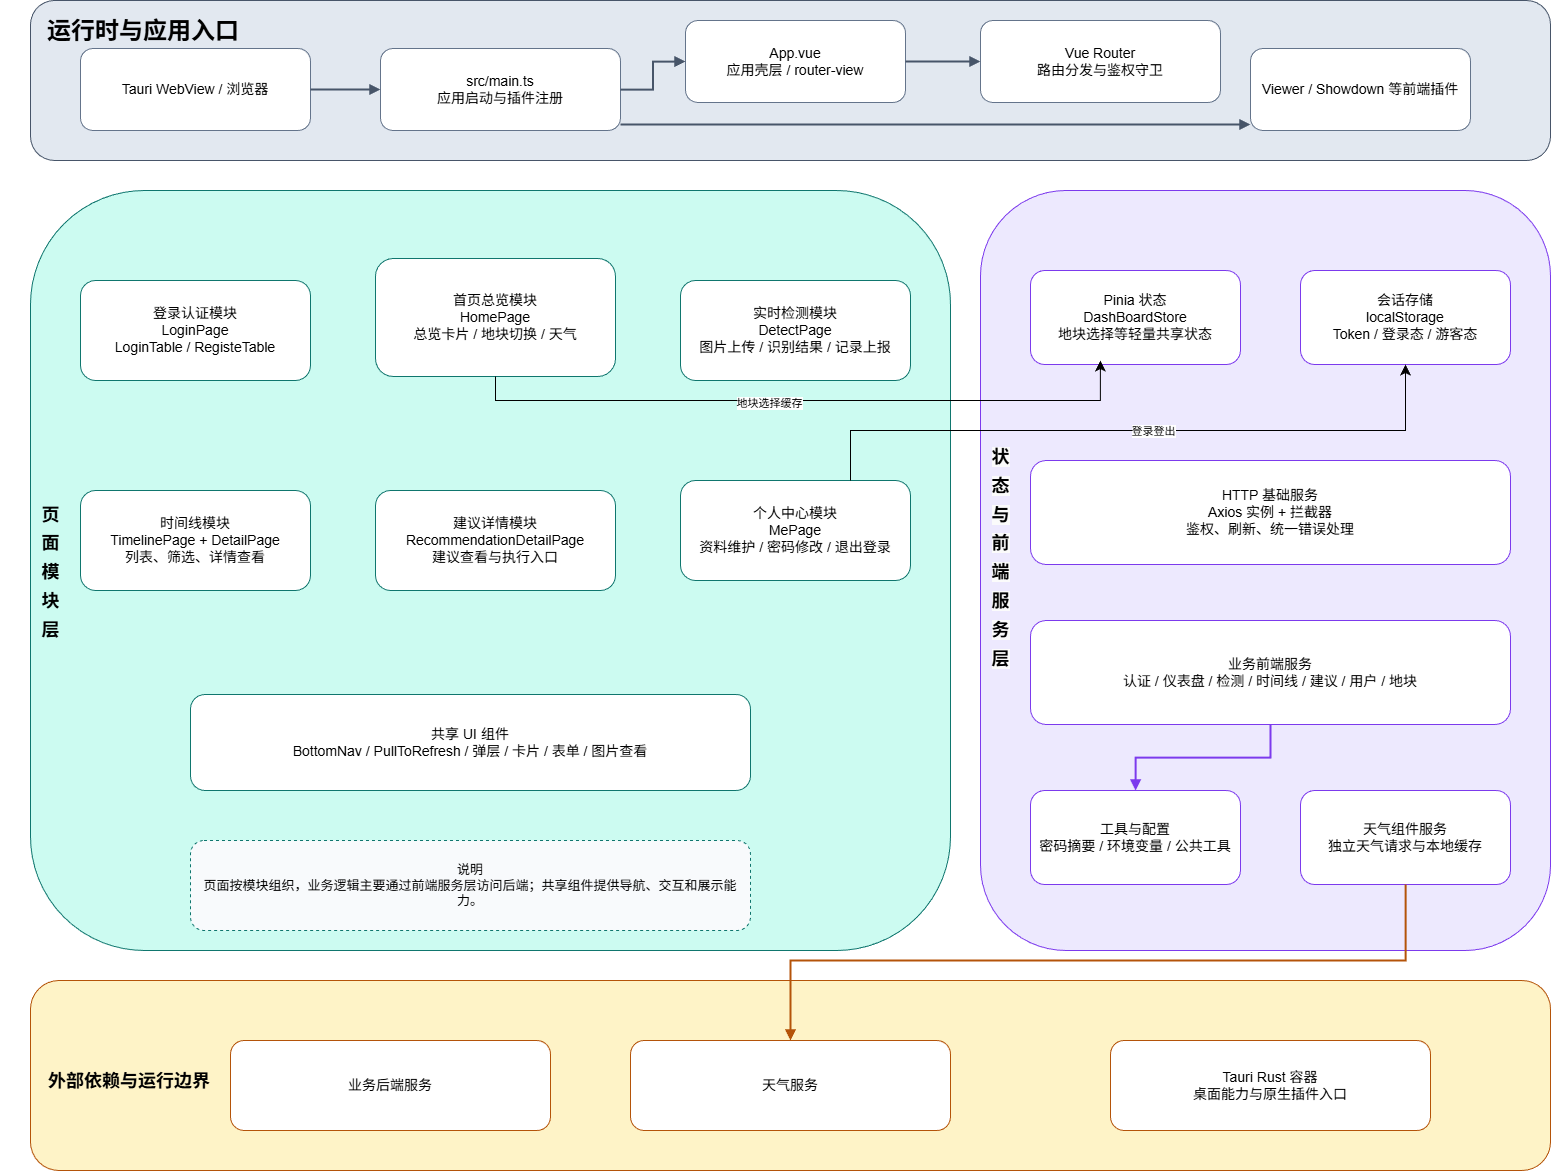

The diagram above was exported from draw.io. Its source (the exported page's mxGraphModel, read from the mxfile embedded in the PNG):
<mxGraphModel dx="1868" dy="1506" grid="1" gridSize="10" guides="1" tooltips="1" connect="1" arrows="1" fold="1" page="1" pageScale="1" pageWidth="1700" pageHeight="1300" math="0" shadow="0">
  <root>
    <mxCell id="0" />
    <mxCell id="1" parent="0" />
    <mxCell id="2" value="" style="rounded=1;whiteSpace=wrap;html=1;strokeColor=#475569;fillColor=#E2E8F0;fontStyle=1;fontSize=18;align=left;spacingLeft=16;spacingTop=12;" parent="1" vertex="1">
      <mxGeometry x="40" y="40" width="1520" height="160" as="geometry" />
    </mxCell>
    <mxCell id="3" value="" style="rounded=1;whiteSpace=wrap;html=1;strokeColor=#0F766E;fillColor=#CCFBF1;fontStyle=1;fontSize=18;align=left;spacingLeft=16;spacingTop=12;" parent="1" vertex="1">
      <mxGeometry x="40" y="230" width="920" height="760" as="geometry" />
    </mxCell>
    <mxCell id="4" value="" style="rounded=1;whiteSpace=wrap;html=1;strokeColor=#7C3AED;fillColor=#EDE9FE;fontStyle=1;fontSize=18;align=left;spacingLeft=16;spacingTop=12;" parent="1" vertex="1">
      <mxGeometry x="990" y="230" width="570" height="760" as="geometry" />
    </mxCell>
    <mxCell id="5" value="外部依赖与运行边界" style="rounded=1;whiteSpace=wrap;html=1;strokeColor=#B45309;fillColor=#FEF3C7;fontStyle=1;fontSize=18;align=left;spacingLeft=16;spacingTop=12;" parent="1" vertex="1">
      <mxGeometry x="40" y="1020" width="1520" height="190" as="geometry" />
    </mxCell>
    <mxCell id="10" value="Tauri WebView / 浏览器" style="rounded=1;whiteSpace=wrap;html=1;fillColor=#FFFFFF;strokeColor=#64748B;fontSize=14;" parent="1" vertex="1">
      <mxGeometry x="90" y="88" width="230" height="82" as="geometry" />
    </mxCell>
    <mxCell id="11" value="src/main.ts&#10;应用启动与插件注册" style="rounded=1;whiteSpace=wrap;html=1;fillColor=#FFFFFF;strokeColor=#64748B;fontSize=14;" parent="1" vertex="1">
      <mxGeometry x="390" y="88" width="240" height="82" as="geometry" />
    </mxCell>
    <mxCell id="12" value="App.vue&#10;应用壳层 / router-view" style="rounded=1;whiteSpace=wrap;html=1;fillColor=#FFFFFF;strokeColor=#64748B;fontSize=14;" parent="1" vertex="1">
      <mxGeometry x="695" y="60" width="220" height="82" as="geometry" />
    </mxCell>
    <mxCell id="13" value="Vue Router&#10;路由分发与鉴权守卫" style="rounded=1;whiteSpace=wrap;html=1;fillColor=#FFFFFF;strokeColor=#64748B;fontSize=14;" parent="1" vertex="1">
      <mxGeometry x="990" y="60" width="240" height="82" as="geometry" />
    </mxCell>
    <mxCell id="14" value="Viewer / Showdown 等前端插件" style="rounded=1;whiteSpace=wrap;html=1;fillColor=#FFFFFF;strokeColor=#64748B;fontSize=14;" parent="1" vertex="1">
      <mxGeometry x="1260" y="88" width="220" height="82" as="geometry" />
    </mxCell>
    <mxCell id="20" value="登录认证模块&#10;LoginPage&#10;LoginTable / RegisteTable" style="rounded=1;whiteSpace=wrap;html=1;fillColor=#FFFFFF;strokeColor=#0F766E;fontSize=14;" parent="1" vertex="1">
      <mxGeometry x="90" y="320" width="230" height="100" as="geometry" />
    </mxCell>
    <mxCell id="21" value="首页总览模块&#10;HomePage&#10;总览卡片 / 地块切换 / 天气" style="rounded=1;whiteSpace=wrap;html=1;fillColor=#FFFFFF;strokeColor=#0F766E;fontSize=14;" parent="1" vertex="1">
      <mxGeometry x="385" y="298" width="240" height="118" as="geometry" />
    </mxCell>
    <mxCell id="22" value="实时检测模块&#10;DetectPage&#10;图片上传 / 识别结果 / 记录上报" style="rounded=1;whiteSpace=wrap;html=1;fillColor=#FFFFFF;strokeColor=#0F766E;fontSize=14;" parent="1" vertex="1">
      <mxGeometry x="690" y="320" width="230" height="100" as="geometry" />
    </mxCell>
    <mxCell id="23" value="时间线模块&#10;TimelinePage + DetailPage&#10;列表、筛选、详情查看" style="rounded=1;whiteSpace=wrap;html=1;fillColor=#FFFFFF;strokeColor=#0F766E;fontSize=14;" parent="1" vertex="1">
      <mxGeometry x="90" y="530" width="230" height="100" as="geometry" />
    </mxCell>
    <mxCell id="24" value="建议详情模块&#10;RecommendationDetailPage&#10;建议查看与执行入口" style="rounded=1;whiteSpace=wrap;html=1;fillColor=#FFFFFF;strokeColor=#0F766E;fontSize=14;" parent="1" vertex="1">
      <mxGeometry x="385" y="530" width="240" height="100" as="geometry" />
    </mxCell>
    <mxCell id="25" value="个人中心模块&#10;MePage&#10;资料维护 / 密码修改 / 退出登录" style="rounded=1;whiteSpace=wrap;html=1;fillColor=#FFFFFF;strokeColor=#0F766E;fontSize=14;" parent="1" vertex="1">
      <mxGeometry x="690" y="520" width="230" height="100" as="geometry" />
    </mxCell>
    <mxCell id="26" value="共享 UI 组件&#10;BottomNav / PullToRefresh / 弹层 / 卡片 / 表单 / 图片查看" style="rounded=1;whiteSpace=wrap;html=1;fillColor=#FFFFFF;strokeColor=#0F766E;fontSize=14;" parent="1" vertex="1">
      <mxGeometry x="200" y="734" width="560" height="96" as="geometry" />
    </mxCell>
    <mxCell id="27" value="说明&#10;页面按模块组织，业务逻辑主要通过前端服务层访问后端；共享组件提供导航、交互和展示能力。" style="rounded=1;whiteSpace=wrap;html=1;fillColor=#F8FAFC;strokeColor=#0F766E;dashed=1;fontSize=13;" parent="1" vertex="1">
      <mxGeometry x="200" y="880" width="560" height="90" as="geometry" />
    </mxCell>
    <mxCell id="30" value="Pinia 状态&#10;DashBoardStore&#10;地块选择等轻量共享状态" style="rounded=1;whiteSpace=wrap;html=1;fillColor=#FFFFFF;strokeColor=#7C3AED;fontSize=14;" parent="1" vertex="1">
      <mxGeometry x="1040" y="310" width="210" height="94" as="geometry" />
    </mxCell>
    <mxCell id="31" value="会话存储&#10;localStorage&#10;Token / 登录态 / 游客态" style="rounded=1;whiteSpace=wrap;html=1;fillColor=#FFFFFF;strokeColor=#7C3AED;fontSize=14;" parent="1" vertex="1">
      <mxGeometry x="1310" y="310" width="210" height="94" as="geometry" />
    </mxCell>
    <mxCell id="32" value="HTTP 基础服务&#10;Axios 实例 + 拦截器&#10;鉴权、刷新、统一错误处理" style="rounded=1;whiteSpace=wrap;html=1;fillColor=#FFFFFF;strokeColor=#7C3AED;fontSize=14;" parent="1" vertex="1">
      <mxGeometry x="1040" y="500" width="480" height="104" as="geometry" />
    </mxCell>
    <mxCell id="33" value="业务前端服务&#10;认证 / 仪表盘 / 检测 / 时间线 / 建议 / 用户 / 地块" style="rounded=1;whiteSpace=wrap;html=1;fillColor=#FFFFFF;strokeColor=#7C3AED;fontSize=14;" parent="1" vertex="1">
      <mxGeometry x="1040" y="660" width="480" height="104" as="geometry" />
    </mxCell>
    <mxCell id="34" value="工具与配置&#10;密码摘要 / 环境变量 / 公共工具" style="rounded=1;whiteSpace=wrap;html=1;fillColor=#FFFFFF;strokeColor=#7C3AED;fontSize=14;" parent="1" vertex="1">
      <mxGeometry x="1040" y="830" width="210" height="94" as="geometry" />
    </mxCell>
    <mxCell id="35" value="天气组件服务&#10;独立天气请求与本地缓存" style="rounded=1;whiteSpace=wrap;html=1;fillColor=#FFFFFF;strokeColor=#7C3AED;fontSize=14;" parent="1" vertex="1">
      <mxGeometry x="1310" y="830" width="210" height="94" as="geometry" />
    </mxCell>
    <mxCell id="40" value="业务后端服务" style="rounded=1;whiteSpace=wrap;html=1;fillColor=#FFFFFF;strokeColor=#B45309;fontSize=14;" parent="1" vertex="1">
      <mxGeometry x="240" y="1080" width="320" height="90" as="geometry" />
    </mxCell>
    <mxCell id="41" value="天气服务" style="rounded=1;whiteSpace=wrap;html=1;fillColor=#FFFFFF;strokeColor=#B45309;fontSize=14;" parent="1" vertex="1">
      <mxGeometry x="640" y="1080" width="320" height="90" as="geometry" />
    </mxCell>
    <mxCell id="42" value="Tauri Rust 容器&#10;桌面能力与原生插件入口" style="rounded=1;whiteSpace=wrap;html=1;fillColor=#FFFFFF;strokeColor=#B45309;fontSize=14;" parent="1" vertex="1">
      <mxGeometry x="1120" y="1080" width="320" height="90" as="geometry" />
    </mxCell>
    <mxCell id="100" style="edgeStyle=orthogonalEdgeStyle;rounded=0;orthogonalLoop=1;jettySize=auto;html=1;strokeColor=#475569;strokeWidth=2;endArrow=block;endFill=1;" parent="1" source="10" target="11" edge="1">
      <mxGeometry relative="1" as="geometry" />
    </mxCell>
    <mxCell id="101" style="edgeStyle=orthogonalEdgeStyle;rounded=0;orthogonalLoop=1;jettySize=auto;html=1;strokeColor=#475569;strokeWidth=2;endArrow=block;endFill=1;" parent="1" source="11" target="12" edge="1">
      <mxGeometry relative="1" as="geometry" />
    </mxCell>
    <mxCell id="102" style="edgeStyle=orthogonalEdgeStyle;rounded=0;orthogonalLoop=1;jettySize=auto;html=1;strokeColor=#475569;strokeWidth=2;endArrow=block;endFill=1;" parent="1" source="12" target="13" edge="1">
      <mxGeometry relative="1" as="geometry" />
    </mxCell>
    <mxCell id="103" style="edgeStyle=orthogonalEdgeStyle;rounded=0;orthogonalLoop=1;jettySize=auto;html=1;strokeColor=#475569;strokeWidth=2;endArrow=block;endFill=1;" parent="1" edge="1">
      <mxGeometry relative="1" as="geometry">
        <mxPoint x="630" y="164.00000000000023" as="sourcePoint" />
        <mxPoint x="1260" y="164" as="targetPoint" />
      </mxGeometry>
    </mxCell>
    <mxCell id="123" style="edgeStyle=orthogonalEdgeStyle;rounded=0;orthogonalLoop=1;jettySize=auto;html=1;strokeColor=#7C3AED;strokeWidth=2;endArrow=block;endFill=1;" parent="1" source="33" target="34" edge="1">
      <mxGeometry relative="1" as="geometry" />
    </mxCell>
    <mxCell id="125" style="edgeStyle=orthogonalEdgeStyle;rounded=0;orthogonalLoop=1;jettySize=auto;html=1;strokeColor=#B45309;strokeWidth=2;endArrow=block;endFill=1;" parent="1" source="35" target="41" edge="1">
      <mxGeometry relative="1" as="geometry">
        <Array as="points">
          <mxPoint x="1415" y="1000" />
          <mxPoint x="800" y="1000" />
        </Array>
      </mxGeometry>
    </mxCell>
    <mxCell id="126" value="&lt;span style=&quot;color: rgb(0, 0, 0); font-size: 18px; text-align: left; text-wrap-mode: wrap;&quot;&gt;页面模块层&lt;/span&gt;" style="text;strokeColor=none;fillColor=none;html=1;fontSize=24;fontStyle=1;verticalAlign=middle;align=center;" vertex="1" parent="1">
      <mxGeometry x="10" y="533" width="100" height="154" as="geometry" />
    </mxCell>
    <mxCell id="127" value="&#10;&lt;span style=&quot;color: rgb(0, 0, 0); font-family: Helvetica; font-size: 18px; font-style: normal; font-variant-ligatures: normal; font-variant-caps: normal; font-weight: 700; letter-spacing: normal; orphans: 2; text-align: left; text-indent: 0px; text-transform: none; widows: 2; word-spacing: 0px; -webkit-text-stroke-width: 0px; white-space: normal; background-color: rgb(251, 251, 251); text-decoration-thickness: initial; text-decoration-style: initial; text-decoration-color: initial; display: inline !important; float: none;&quot;&gt;状态与前端服务层&lt;/span&gt;&#10;&#10;" style="text;strokeColor=none;fillColor=none;html=1;fontSize=24;fontStyle=1;verticalAlign=middle;align=center;" vertex="1" parent="1">
      <mxGeometry x="960" y="590" width="100" height="40" as="geometry" />
    </mxCell>
    <mxCell id="131" value="运行时与应用入口" style="text;strokeColor=none;fillColor=none;fontSize=24;fontStyle=1;verticalAlign=middle;align=left;horizontal=1;html=1;" vertex="1" parent="1">
      <mxGeometry x="55" y="60" width="300" height="22" as="geometry" />
    </mxCell>
    <mxCell id="142" value="" style="edgeStyle=elbowEdgeStyle;elbow=vertical;endArrow=classic;html=1;curved=0;rounded=0;endSize=8;startSize=8;exitX=0.5;exitY=1;exitDx=0;exitDy=0;entryX=0.333;entryY=0.957;entryDx=0;entryDy=0;entryPerimeter=0;" edge="1" parent="1" source="21" target="30">
      <mxGeometry width="50" height="50" relative="1" as="geometry">
        <mxPoint x="750" y="470" as="sourcePoint" />
        <mxPoint x="800" y="420" as="targetPoint" />
        <Array as="points">
          <mxPoint x="810" y="440" />
        </Array>
      </mxGeometry>
    </mxCell>
    <mxCell id="143" value="地块选择缓存" style="edgeLabel;html=1;align=center;verticalAlign=middle;resizable=0;points=[];" vertex="1" connectable="0" parent="142">
      <mxGeometry x="-0.1136" y="-2" relative="1" as="geometry">
        <mxPoint as="offset" />
      </mxGeometry>
    </mxCell>
    <mxCell id="144" value="" style="edgeStyle=elbowEdgeStyle;elbow=vertical;endArrow=classic;html=1;curved=0;rounded=0;endSize=8;startSize=8;exitX=0.5;exitY=0;exitDx=0;exitDy=0;entryX=0.5;entryY=1;entryDx=0;entryDy=0;" edge="1" parent="1" target="31">
      <mxGeometry width="50" height="50" relative="1" as="geometry">
        <mxPoint x="860" y="519.9999999999998" as="sourcePoint" />
        <mxPoint x="1470" y="404" as="targetPoint" />
        <Array as="points">
          <mxPoint x="1140" y="470" />
        </Array>
      </mxGeometry>
    </mxCell>
    <mxCell id="145" value="登录登出" style="edgeLabel;html=1;align=center;verticalAlign=middle;resizable=0;points=[];" vertex="1" connectable="0" parent="144">
      <mxGeometry x="0.0504" relative="1" as="geometry">
        <mxPoint as="offset" />
      </mxGeometry>
    </mxCell>
  </root>
</mxGraphModel>